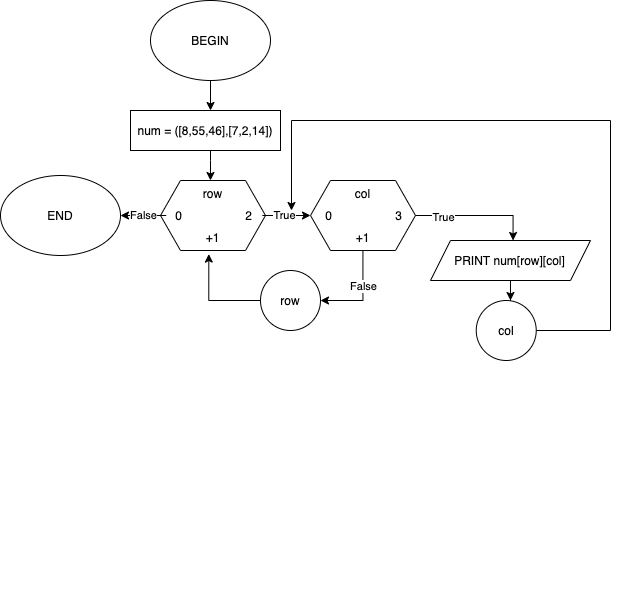

The diagram above was exported from draw.io. Its source (the exported page's mxGraphModel, read from the mxfile embedded in the PNG):
<mxGraphModel dx="1351" dy="877" grid="1" gridSize="10" guides="1" tooltips="1" connect="1" arrows="1" fold="1" page="1" pageScale="1" pageWidth="827" pageHeight="1169" math="0" shadow="0">
  <root>
    <mxCell id="0" />
    <mxCell id="1" parent="0" />
    <mxCell id="_5qG0Jrn1DwpkB-nCEZk-3" value="" style="group" vertex="1" connectable="0" parent="1">
      <mxGeometry x="220" y="80" width="120" height="80" as="geometry" />
    </mxCell>
    <mxCell id="_5qG0Jrn1DwpkB-nCEZk-1" value="" style="ellipse;whiteSpace=wrap;html=1;" vertex="1" parent="_5qG0Jrn1DwpkB-nCEZk-3">
      <mxGeometry width="120" height="80" as="geometry" />
    </mxCell>
    <mxCell id="_5qG0Jrn1DwpkB-nCEZk-2" value="BEGIN" style="text;html=1;strokeColor=none;fillColor=none;align=center;verticalAlign=middle;whiteSpace=wrap;rounded=0;" vertex="1" parent="_5qG0Jrn1DwpkB-nCEZk-3">
      <mxGeometry x="40" y="30" width="40" height="20" as="geometry" />
    </mxCell>
    <mxCell id="_5qG0Jrn1DwpkB-nCEZk-4" value="" style="group" vertex="1" connectable="0" parent="1">
      <mxGeometry x="70" y="255" width="120" height="80" as="geometry" />
    </mxCell>
    <mxCell id="_5qG0Jrn1DwpkB-nCEZk-5" value="" style="ellipse;whiteSpace=wrap;html=1;" vertex="1" parent="_5qG0Jrn1DwpkB-nCEZk-4">
      <mxGeometry width="120" height="80" as="geometry" />
    </mxCell>
    <mxCell id="_5qG0Jrn1DwpkB-nCEZk-6" value="END" style="text;html=1;strokeColor=none;fillColor=none;align=center;verticalAlign=middle;whiteSpace=wrap;rounded=0;" vertex="1" parent="_5qG0Jrn1DwpkB-nCEZk-4">
      <mxGeometry x="40" y="30" width="40" height="20" as="geometry" />
    </mxCell>
    <mxCell id="_5qG0Jrn1DwpkB-nCEZk-9" value="" style="group" vertex="1" connectable="0" parent="1">
      <mxGeometry x="170" y="170" width="260" height="80" as="geometry" />
    </mxCell>
    <mxCell id="_5qG0Jrn1DwpkB-nCEZk-10" value="" style="group" vertex="1" connectable="0" parent="_5qG0Jrn1DwpkB-nCEZk-9">
      <mxGeometry x="60" y="20" width="200" height="60" as="geometry" />
    </mxCell>
    <mxCell id="_5qG0Jrn1DwpkB-nCEZk-153" value="" style="group" vertex="1" connectable="0" parent="_5qG0Jrn1DwpkB-nCEZk-10">
      <mxGeometry x="-30" width="150" height="40" as="geometry" />
    </mxCell>
    <mxCell id="_5qG0Jrn1DwpkB-nCEZk-7" value="" style="rounded=0;whiteSpace=wrap;html=1;" vertex="1" parent="_5qG0Jrn1DwpkB-nCEZk-153">
      <mxGeometry width="150" height="40" as="geometry" />
    </mxCell>
    <mxCell id="_5qG0Jrn1DwpkB-nCEZk-8" value="num = ([8,55,46],[7,2,14])" style="text;html=1;strokeColor=none;fillColor=none;align=center;verticalAlign=middle;whiteSpace=wrap;rounded=0;" vertex="1" parent="_5qG0Jrn1DwpkB-nCEZk-153">
      <mxGeometry y="10" width="150" height="20" as="geometry" />
    </mxCell>
    <mxCell id="_5qG0Jrn1DwpkB-nCEZk-15" style="edgeStyle=orthogonalEdgeStyle;rounded=0;orthogonalLoop=1;jettySize=auto;html=1;" edge="1" parent="1" source="_5qG0Jrn1DwpkB-nCEZk-1">
      <mxGeometry relative="1" as="geometry">
        <mxPoint x="280" y="190" as="targetPoint" />
      </mxGeometry>
    </mxCell>
    <mxCell id="_5qG0Jrn1DwpkB-nCEZk-111" value="" style="group" vertex="1" connectable="0" parent="1">
      <mxGeometry x="230" y="260" width="105" height="70" as="geometry" />
    </mxCell>
    <mxCell id="_5qG0Jrn1DwpkB-nCEZk-104" value="" style="shape=hexagon;perimeter=hexagonPerimeter2;whiteSpace=wrap;html=1;fixedSize=1;" vertex="1" parent="_5qG0Jrn1DwpkB-nCEZk-111">
      <mxGeometry width="105" height="70" as="geometry" />
    </mxCell>
    <mxCell id="_5qG0Jrn1DwpkB-nCEZk-105" value="row" style="text;html=1;strokeColor=none;fillColor=none;align=center;verticalAlign=middle;whiteSpace=wrap;rounded=0;" vertex="1" parent="_5qG0Jrn1DwpkB-nCEZk-111">
      <mxGeometry x="39.77272727272727" y="6.363636363636363" width="25.454545454545453" height="12.727272727272727" as="geometry" />
    </mxCell>
    <mxCell id="_5qG0Jrn1DwpkB-nCEZk-106" value="0" style="text;html=1;strokeColor=none;fillColor=none;align=center;verticalAlign=middle;whiteSpace=wrap;rounded=0;" vertex="1" parent="_5qG0Jrn1DwpkB-nCEZk-111">
      <mxGeometry x="5.7272727272727275" y="28.636363636363637" width="25.454545454545453" height="12.727272727272727" as="geometry" />
    </mxCell>
    <mxCell id="_5qG0Jrn1DwpkB-nCEZk-107" value="2" style="text;html=1;strokeColor=none;fillColor=none;align=center;verticalAlign=middle;whiteSpace=wrap;rounded=0;" vertex="1" parent="_5qG0Jrn1DwpkB-nCEZk-111">
      <mxGeometry x="76.36363636363636" y="28.636363636363637" width="25.454545454545453" height="12.727272727272727" as="geometry" />
    </mxCell>
    <mxCell id="_5qG0Jrn1DwpkB-nCEZk-110" value="+1" style="text;html=1;strokeColor=none;fillColor=none;align=center;verticalAlign=middle;whiteSpace=wrap;rounded=0;" vertex="1" parent="_5qG0Jrn1DwpkB-nCEZk-111">
      <mxGeometry x="39.77272727272727" y="50.90909090909091" width="25.454545454545453" height="12.727272727272727" as="geometry" />
    </mxCell>
    <mxCell id="_5qG0Jrn1DwpkB-nCEZk-112" style="edgeStyle=orthogonalEdgeStyle;rounded=0;orthogonalLoop=1;jettySize=auto;html=1;entryX=0.476;entryY=0;entryDx=0;entryDy=0;entryPerimeter=0;" edge="1" parent="1" source="_5qG0Jrn1DwpkB-nCEZk-7" target="_5qG0Jrn1DwpkB-nCEZk-104">
      <mxGeometry relative="1" as="geometry">
        <Array as="points">
          <mxPoint x="280" y="240" />
          <mxPoint x="280" y="240" />
        </Array>
      </mxGeometry>
    </mxCell>
    <mxCell id="_5qG0Jrn1DwpkB-nCEZk-113" value="" style="group" vertex="1" connectable="0" parent="1">
      <mxGeometry x="380" y="438.64" width="190" height="240" as="geometry" />
    </mxCell>
    <mxCell id="_5qG0Jrn1DwpkB-nCEZk-150" value="" style="group" vertex="1" connectable="0" parent="_5qG0Jrn1DwpkB-nCEZk-113">
      <mxGeometry x="30" y="10" width="80" height="80" as="geometry" />
    </mxCell>
    <mxCell id="_5qG0Jrn1DwpkB-nCEZk-166" value="" style="group" vertex="1" connectable="0" parent="_5qG0Jrn1DwpkB-nCEZk-150">
      <mxGeometry x="140" y="-68.64" width="60" height="60" as="geometry" />
    </mxCell>
    <mxCell id="_5qG0Jrn1DwpkB-nCEZk-180" value="" style="group" vertex="1" connectable="0" parent="_5qG0Jrn1DwpkB-nCEZk-166">
      <mxGeometry x="-4.27" width="60" height="60" as="geometry" />
    </mxCell>
    <mxCell id="_5qG0Jrn1DwpkB-nCEZk-143" value="" style="ellipse;whiteSpace=wrap;html=1;aspect=fixed;" vertex="1" parent="_5qG0Jrn1DwpkB-nCEZk-180">
      <mxGeometry width="60" height="60" as="geometry" />
    </mxCell>
    <mxCell id="_5qG0Jrn1DwpkB-nCEZk-144" value="col" style="text;html=1;strokeColor=none;fillColor=none;align=center;verticalAlign=middle;whiteSpace=wrap;rounded=0;" vertex="1" parent="_5qG0Jrn1DwpkB-nCEZk-180">
      <mxGeometry x="10" y="20" width="40" height="20" as="geometry" />
    </mxCell>
    <mxCell id="_5qG0Jrn1DwpkB-nCEZk-154" value="" style="group" vertex="1" connectable="0" parent="1">
      <mxGeometry x="380" y="260" width="105" height="70" as="geometry" />
    </mxCell>
    <mxCell id="_5qG0Jrn1DwpkB-nCEZk-155" value="" style="shape=hexagon;perimeter=hexagonPerimeter2;whiteSpace=wrap;html=1;fixedSize=1;" vertex="1" parent="_5qG0Jrn1DwpkB-nCEZk-154">
      <mxGeometry width="105" height="70" as="geometry" />
    </mxCell>
    <mxCell id="_5qG0Jrn1DwpkB-nCEZk-178" value="" style="group" vertex="1" connectable="0" parent="_5qG0Jrn1DwpkB-nCEZk-154">
      <mxGeometry x="5.7272727272727275" y="6.363636363636363" width="96.09090909090908" height="57.272727272727266" as="geometry" />
    </mxCell>
    <mxCell id="_5qG0Jrn1DwpkB-nCEZk-156" value="col" style="text;html=1;strokeColor=none;fillColor=none;align=center;verticalAlign=middle;whiteSpace=wrap;rounded=0;" vertex="1" parent="_5qG0Jrn1DwpkB-nCEZk-178">
      <mxGeometry x="34.04545454545455" width="25.454545454545453" height="12.727272727272727" as="geometry" />
    </mxCell>
    <mxCell id="_5qG0Jrn1DwpkB-nCEZk-157" value="0" style="text;html=1;strokeColor=none;fillColor=none;align=center;verticalAlign=middle;whiteSpace=wrap;rounded=0;" vertex="1" parent="_5qG0Jrn1DwpkB-nCEZk-178">
      <mxGeometry y="22.272727272727273" width="25.454545454545453" height="12.727272727272727" as="geometry" />
    </mxCell>
    <mxCell id="_5qG0Jrn1DwpkB-nCEZk-158" value="3" style="text;html=1;strokeColor=none;fillColor=none;align=center;verticalAlign=middle;whiteSpace=wrap;rounded=0;" vertex="1" parent="_5qG0Jrn1DwpkB-nCEZk-178">
      <mxGeometry x="70.63636363636363" y="22.272727272727273" width="25.454545454545453" height="12.727272727272727" as="geometry" />
    </mxCell>
    <mxCell id="_5qG0Jrn1DwpkB-nCEZk-159" value="+1" style="text;html=1;strokeColor=none;fillColor=none;align=center;verticalAlign=middle;whiteSpace=wrap;rounded=0;" vertex="1" parent="_5qG0Jrn1DwpkB-nCEZk-178">
      <mxGeometry x="34.04545454545455" y="44.54545454545455" width="25.454545454545453" height="12.727272727272727" as="geometry" />
    </mxCell>
    <mxCell id="_5qG0Jrn1DwpkB-nCEZk-160" style="edgeStyle=orthogonalEdgeStyle;rounded=0;orthogonalLoop=1;jettySize=auto;html=1;entryX=0;entryY=0.5;entryDx=0;entryDy=0;" edge="1" parent="1" source="_5qG0Jrn1DwpkB-nCEZk-107" target="_5qG0Jrn1DwpkB-nCEZk-155">
      <mxGeometry relative="1" as="geometry" />
    </mxCell>
    <mxCell id="_5qG0Jrn1DwpkB-nCEZk-161" value="True" style="edgeLabel;html=1;align=center;verticalAlign=middle;resizable=0;points=[];" vertex="1" connectable="0" parent="_5qG0Jrn1DwpkB-nCEZk-160">
      <mxGeometry x="-0.0944" y="1" relative="1" as="geometry">
        <mxPoint as="offset" />
      </mxGeometry>
    </mxCell>
    <mxCell id="_5qG0Jrn1DwpkB-nCEZk-163" value="" style="group" vertex="1" connectable="0" parent="1">
      <mxGeometry x="530" y="320" width="160" height="40" as="geometry" />
    </mxCell>
    <mxCell id="_5qG0Jrn1DwpkB-nCEZk-164" value="" style="shape=parallelogram;perimeter=parallelogramPerimeter;whiteSpace=wrap;html=1;fixedSize=1;" vertex="1" parent="_5qG0Jrn1DwpkB-nCEZk-163">
      <mxGeometry x="-30" width="160" height="40" as="geometry" />
    </mxCell>
    <mxCell id="_5qG0Jrn1DwpkB-nCEZk-165" value="PRINT num[row][col]" style="text;html=1;strokeColor=none;fillColor=none;align=center;verticalAlign=middle;whiteSpace=wrap;rounded=0;" vertex="1" parent="_5qG0Jrn1DwpkB-nCEZk-163">
      <mxGeometry x="-7.5" y="10" width="115" height="20" as="geometry" />
    </mxCell>
    <mxCell id="_5qG0Jrn1DwpkB-nCEZk-168" style="edgeStyle=orthogonalEdgeStyle;rounded=0;orthogonalLoop=1;jettySize=auto;html=1;entryX=0.516;entryY=0;entryDx=0;entryDy=0;entryPerimeter=0;" edge="1" parent="1" source="_5qG0Jrn1DwpkB-nCEZk-155" target="_5qG0Jrn1DwpkB-nCEZk-164">
      <mxGeometry relative="1" as="geometry" />
    </mxCell>
    <mxCell id="_5qG0Jrn1DwpkB-nCEZk-172" value="True" style="edgeLabel;html=1;align=center;verticalAlign=middle;resizable=0;points=[];" vertex="1" connectable="0" parent="_5qG0Jrn1DwpkB-nCEZk-168">
      <mxGeometry x="-0.5553" y="-1" relative="1" as="geometry">
        <mxPoint as="offset" />
      </mxGeometry>
    </mxCell>
    <mxCell id="_5qG0Jrn1DwpkB-nCEZk-173" style="edgeStyle=orthogonalEdgeStyle;rounded=0;orthogonalLoop=1;jettySize=auto;html=1;entryX=0.571;entryY=0;entryDx=0;entryDy=0;entryPerimeter=0;" edge="1" parent="1" source="_5qG0Jrn1DwpkB-nCEZk-164" target="_5qG0Jrn1DwpkB-nCEZk-143">
      <mxGeometry relative="1" as="geometry" />
    </mxCell>
    <mxCell id="_5qG0Jrn1DwpkB-nCEZk-175" style="edgeStyle=orthogonalEdgeStyle;rounded=0;orthogonalLoop=1;jettySize=auto;html=1;" edge="1" parent="1" source="_5qG0Jrn1DwpkB-nCEZk-143">
      <mxGeometry relative="1" as="geometry">
        <mxPoint x="361" y="290" as="targetPoint" />
        <Array as="points">
          <mxPoint x="680" y="410" />
          <mxPoint x="680" y="200" />
          <mxPoint x="361" y="200" />
        </Array>
      </mxGeometry>
    </mxCell>
    <mxCell id="_5qG0Jrn1DwpkB-nCEZk-181" value="" style="group" vertex="1" connectable="0" parent="1">
      <mxGeometry x="330" y="350" width="60" height="60" as="geometry" />
    </mxCell>
    <mxCell id="_5qG0Jrn1DwpkB-nCEZk-182" value="" style="ellipse;whiteSpace=wrap;html=1;aspect=fixed;" vertex="1" parent="_5qG0Jrn1DwpkB-nCEZk-181">
      <mxGeometry width="60" height="60" as="geometry" />
    </mxCell>
    <mxCell id="_5qG0Jrn1DwpkB-nCEZk-183" value="row" style="text;html=1;strokeColor=none;fillColor=none;align=center;verticalAlign=middle;whiteSpace=wrap;rounded=0;" vertex="1" parent="_5qG0Jrn1DwpkB-nCEZk-181">
      <mxGeometry x="10" y="20" width="40" height="20" as="geometry" />
    </mxCell>
    <mxCell id="_5qG0Jrn1DwpkB-nCEZk-184" style="edgeStyle=orthogonalEdgeStyle;rounded=0;orthogonalLoop=1;jettySize=auto;html=1;entryX=1;entryY=0.5;entryDx=0;entryDy=0;" edge="1" parent="1" source="_5qG0Jrn1DwpkB-nCEZk-155" target="_5qG0Jrn1DwpkB-nCEZk-182">
      <mxGeometry relative="1" as="geometry" />
    </mxCell>
    <mxCell id="_5qG0Jrn1DwpkB-nCEZk-185" value="False" style="edgeLabel;html=1;align=center;verticalAlign=middle;resizable=0;points=[];" vertex="1" connectable="0" parent="_5qG0Jrn1DwpkB-nCEZk-184">
      <mxGeometry x="-0.2374" relative="1" as="geometry">
        <mxPoint as="offset" />
      </mxGeometry>
    </mxCell>
    <mxCell id="_5qG0Jrn1DwpkB-nCEZk-186" style="edgeStyle=orthogonalEdgeStyle;rounded=0;orthogonalLoop=1;jettySize=auto;html=1;entryX=0.46;entryY=1.051;entryDx=0;entryDy=0;entryPerimeter=0;" edge="1" parent="1" source="_5qG0Jrn1DwpkB-nCEZk-182" target="_5qG0Jrn1DwpkB-nCEZk-104">
      <mxGeometry relative="1" as="geometry">
        <Array as="points">
          <mxPoint x="278" y="380" />
        </Array>
      </mxGeometry>
    </mxCell>
    <mxCell id="_5qG0Jrn1DwpkB-nCEZk-187" value="False" style="edgeStyle=orthogonalEdgeStyle;rounded=0;orthogonalLoop=1;jettySize=auto;html=1;entryX=1;entryY=0.5;entryDx=0;entryDy=0;" edge="1" parent="1" source="_5qG0Jrn1DwpkB-nCEZk-106" target="_5qG0Jrn1DwpkB-nCEZk-5">
      <mxGeometry relative="1" as="geometry">
        <Array as="points">
          <mxPoint x="213" y="295" />
          <mxPoint x="213" y="295" />
        </Array>
      </mxGeometry>
    </mxCell>
  </root>
</mxGraphModel>